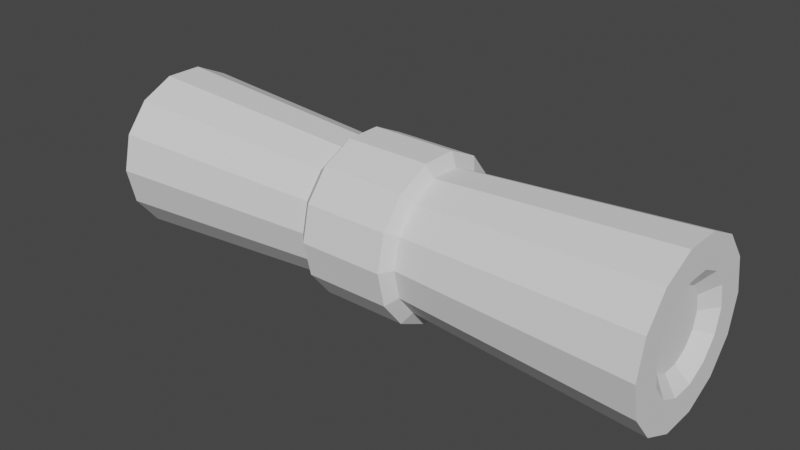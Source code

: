 # Source: pergaminho.blend  (saved by Blender 3.2.14; exported with 4.5.12 LTS)
import bpy
from mathutils import Matrix  # noqa: F401  (used for matrix-valued properties, if any)

bpy.ops.wm.read_factory_settings(use_empty=True)
scene = bpy.context.scene
scene.name = 'Scene'

# ---- collections
col_collection = bpy.data.collections.new('Collection'); scene.collection.children.link(col_collection)

# ---- world
world_world = bpy.data.worlds.new('World'); scene.world = world_world
world_world.use_nodes = True; world_world.node_tree.nodes.clear()
_N = world_world.node_tree.nodes; _L = world_world.node_tree.links
n0 = _N.new('ShaderNodeOutputWorld'); n0.name = 'World Output'; n0.location = (300, 300)
n1 = _N.new('ShaderNodeBackground'); n1.name = 'Background'; n1.location = (10, 300)
n1.inputs[0].default_value = (0.05088, 0.05088, 0.05088, 1.0)
_L.new(n1.outputs[0], n0.inputs[0])
n0.is_active_output = True
world_world.color = (0.05088, 0.05088, 0.05088)
world_world.use_sun_shadow = False
world_world.sun_shadow_jitter_overblur = 0.0

# ---- meshes
me_cylinder = bpy.data.meshes.new('Cylinder')
me_cylinder.from_pydata([(3.428e-08, 0.5308, -1.248), (-3.759e-08, 0.5399, 1.278), (0.2303, 0.4783, -1.248), (0.2342, 0.4864, 1.278), (0.415, 0.331, -1.248), (0.4221, 0.3366, 1.278), (0.5175, 0.1181, -1.248), (0.5263, 0.1201, 1.278), (0.5175, -0.1181, -1.248), (0.5263, -0.1201, 1.278), (0.415, -0.331, -1.248), (0.4221, -0.3366, 1.278), (0.2303, -0.4783, -1.248), (0.2342, -0.4864, 1.278), (-2.647e-08, -0.5308, -1.248), (-7.345e-08, -0.5399, 1.278), (-0.2303, -0.4783, -1.248), (-0.2342, -0.4864, 1.278), (-0.415, -0.331, -1.248), (-0.4221, -0.3366, 1.278), (-0.5175, -0.1181, -1.248), (-0.5263, -0.1201, 1.278), (-0.5175, 0.1181, -1.248), (-0.5263, 0.1201, 1.278), (-0.415, 0.331, -1.248), (-0.4221, 0.3366, 1.278), (-0.2303, 0.4783, -1.248), (-0.2342, 0.4864, 1.278), (3.385e-09, 1.19, -0.177), (0.5164, 1.072, -0.177), (0.9305, 0.7421, -0.177), (1.16, 0.2648, -0.177), (1.16, -0.2648, -0.177), (0.9305, -0.7421, -0.177), (0.5164, -1.072, -0.177), (-1.007e-07, -1.19, -0.177), (-0.5164, -1.072, -0.177), (-0.9305, -0.7421, -0.177), (-1.16, -0.2648, -0.177), (-1.16, 0.2648, -0.177), (-0.9305, 0.7421, -0.177), (-0.5164, 1.072, -0.177), (3.385e-09, 1.19, 0.2185), (0.5164, 1.072, 0.2185), (0.9305, 0.7421, 0.2185), (1.16, 0.2648, 0.2185), (1.16, -0.2648, 0.2185), (0.9305, -0.7421, 0.2185), (0.5164, -1.072, 0.2185), (-1.007e-07, -1.19, 0.2185), (-0.5164, -1.072, 0.2185), (-0.9305, -0.7421, 0.2185), (-1.16, -0.2648, 0.2185), (-1.16, 0.2648, 0.2185), (-0.9305, 0.7421, 0.2185), (-0.5164, 1.072, 0.2185), (0.0, 1.0, 0.25), (0.4339, 0.901, 0.25), (0.7818, 0.6235, 0.25), (0.9749, 0.2225, 0.25), (0.9749, -0.2225, 0.25), (0.7818, -0.6235, 0.25), (0.4339, -0.901, 0.25), (-8.742e-08, -1.0, 0.25), (-0.4339, -0.901, 0.25), (-0.7818, -0.6235, 0.25), (-0.9749, -0.2225, 0.25), (-0.9749, 0.2225, 0.25), (-0.7818, 0.6235, 0.25), (-0.4339, 0.901, 0.25), (0.4339, 0.901, -0.2359), (0.7818, 0.6235, -0.2359), (0.9749, 0.2225, -0.2359), (0.9749, -0.2225, -0.2359), (0.7818, -0.6235, -0.2359), (0.4339, -0.901, -0.2359), (-8.742e-08, -1.0, -0.2359), (-0.4339, -0.901, -0.2359), (-0.7818, -0.6235, -0.2359), (-0.9749, -0.2225, -0.2359), (-0.9749, 0.2225, -0.2359), (-0.7818, 0.6235, -0.2359), (-0.4339, 0.901, -0.2359), (0.0, 1.0, -0.2359), (0.5342, 1.109, 1.336), (-4.565e-08, 1.231, 1.336), (0.9627, 0.7677, 1.336), (1.2, 0.274, 1.336), (1.2, -0.274, 1.336), (0.9627, -0.7677, 1.336), (0.5342, -1.109, 1.336), (-1.533e-07, -1.231, 1.336), (-0.5342, -1.109, 1.336), (-0.9627, -0.7677, 1.336), (-1.2, -0.274, 1.336), (-1.2, 0.274, 1.336), (-0.9627, 0.7677, 1.336), (-0.5342, 1.109, 1.336), (0.339, 0.7039, 1.336), (-4.565e-08, 0.7812, 1.336), (0.6108, 0.4871, 1.336), (0.7616, 0.1738, 1.336), (0.7616, -0.1738, 1.336), (0.6108, -0.4871, 1.336), (0.339, -0.7039, 1.336), (-1.258e-07, -0.7812, 1.336), (-0.339, -0.7039, 1.336), (-0.6108, -0.4871, 1.336), (-0.7616, -0.1738, 1.336), (-0.7616, 0.1738, 1.336), (-0.6108, 0.4871, 1.336), (-0.339, 0.7039, 1.336), (4.122e-08, 1.232, -1.297), (0.5345, 1.11, -1.297), (0.9632, 0.7681, -1.297), (1.201, 0.2741, -1.297), (1.201, -0.2741, -1.297), (0.9632, -0.7681, -1.297), (0.5345, -1.11, -1.297), (-6.648e-08, -1.232, -1.297), (-0.5345, -1.11, -1.297), (-0.9632, -0.7681, -1.297), (-1.201, -0.2741, -1.297), (-1.201, 0.2741, -1.297), (-0.9632, 0.7681, -1.297), (-0.5345, 1.11, -1.297), (4.122e-08, 0.7982, -1.297), (0.3463, 0.7192, -1.297), (0.6241, 0.4977, -1.297), (0.7782, 0.1776, -1.297), (0.7782, -0.1776, -1.297), (0.6241, -0.4977, -1.297), (0.3463, -0.7192, -1.297), (-3.996e-08, -0.7982, -1.297), (-0.3463, -0.7192, -1.297), (-0.6241, -0.4977, -1.297), (-0.7782, -0.1776, -1.297), (-0.7782, 0.1776, -1.297), (-0.6241, 0.4977, -1.297), (-0.3463, 0.7192, -1.297)], [], [(56, 85, 84, 57), (57, 84, 86, 58), (58, 86, 87, 59), (59, 87, 88, 60), (60, 88, 89, 61), (61, 89, 90, 62), (62, 90, 91, 63), (63, 91, 92, 64), (64, 92, 93, 65), (65, 93, 94, 66), (66, 94, 95, 67), (67, 95, 96, 68), (3, 1, 27, 25, 23, 21, 19, 17, 15, 13, 11, 9, 7, 5), (68, 96, 97, 69), (69, 97, 85, 56), (0, 2, 4, 6, 8, 10, 12, 14, 16, 18, 20, 22, 24, 26), (82, 41, 28, 83), (81, 40, 41, 82), (80, 39, 40, 81), (79, 38, 39, 80), (78, 37, 38, 79), (77, 36, 37, 78), (76, 35, 36, 77), (75, 34, 35, 76), (74, 33, 34, 75), (73, 32, 33, 74), (72, 31, 32, 73), (71, 30, 31, 72), (70, 29, 30, 71), (83, 28, 29, 70), (41, 55, 42, 28), (40, 54, 55, 41), (39, 53, 54, 40), (38, 52, 53, 39), (37, 51, 52, 38), (36, 50, 51, 37), (35, 49, 50, 36), (34, 48, 49, 35), (33, 47, 48, 34), (32, 46, 47, 33), (31, 45, 46, 32), (30, 44, 45, 31), (29, 43, 44, 30), (28, 42, 43, 29), (55, 69, 56, 42), (54, 68, 69, 55), (53, 67, 68, 54), (52, 66, 67, 53), (51, 65, 66, 52), (50, 64, 65, 51), (49, 63, 64, 50), (48, 62, 63, 49), (47, 61, 62, 48), (46, 60, 61, 47), (45, 59, 60, 46), (44, 58, 59, 45), (43, 57, 58, 44), (42, 56, 57, 43), (112, 83, 70, 113), (113, 70, 71, 114), (114, 71, 72, 115), (115, 72, 73, 116), (116, 73, 74, 117), (117, 74, 75, 118), (118, 75, 76, 119), (119, 76, 77, 120), (120, 77, 78, 121), (121, 78, 79, 122), (122, 79, 80, 123), (123, 80, 81, 124), (124, 81, 82, 125), (125, 82, 83, 112), (99, 98, 84, 85), (98, 100, 86, 84), (100, 101, 87, 86), (101, 102, 88, 87), (102, 103, 89, 88), (103, 104, 90, 89), (104, 105, 91, 90), (105, 106, 92, 91), (106, 107, 93, 92), (107, 108, 94, 93), (108, 109, 95, 94), (109, 110, 96, 95), (110, 111, 97, 96), (111, 99, 85, 97), (1, 3, 98, 99), (3, 5, 100, 98), (5, 7, 101, 100), (7, 9, 102, 101), (9, 11, 103, 102), (11, 13, 104, 103), (13, 15, 105, 104), (15, 17, 106, 105), (17, 19, 107, 106), (19, 21, 108, 107), (21, 23, 109, 108), (23, 25, 110, 109), (25, 27, 111, 110), (27, 1, 99, 111), (127, 126, 112, 113), (128, 127, 113, 114), (129, 128, 114, 115), (130, 129, 115, 116), (131, 130, 116, 117), (132, 131, 117, 118), (133, 132, 118, 119), (134, 133, 119, 120), (135, 134, 120, 121), (136, 135, 121, 122), (137, 136, 122, 123), (138, 137, 123, 124), (139, 138, 124, 125), (126, 139, 125, 112), (2, 0, 126, 127), (4, 2, 127, 128), (6, 4, 128, 129), (8, 6, 129, 130), (10, 8, 130, 131), (12, 10, 131, 132), (14, 12, 132, 133), (16, 14, 133, 134), (18, 16, 134, 135), (20, 18, 135, 136), (22, 20, 136, 137), (24, 22, 137, 138), (26, 24, 138, 139), (0, 26, 139, 126)])
_uv = me_cylinder.uv_layers.new(name='UVMap')
_uv.uv.foreach_set('vector', [1.0, 0.8125, 1.0, 1.0, 0.9286, 1.0, 0.9286, 0.8125, 0.9286, 0.8125, 0.9286, 1.0, 0.8571, 1.0, 0.8571, 0.8125, 0.8571, 0.8125, 0.8571, 1.0, 0.7857, 1.0, 0.7857, 0.8125, 0.7857, 0.8125, 0.7857, 1.0, 0.7143, 1.0, 0.7143, 0.8125, 0.7143, 0.8125, 0.7143, 1.0, 0.6429, 1.0, 0.6429, 0.8125, 0.6429, 0.8125, 0.6429, 1.0, 0.5714, 1.0, 0.5714, 0.8125, 0.5714, 0.8125, 0.5714, 1.0, 0.5, 1.0, 0.5, 0.8125, 0.5, 0.8125, 0.5, 1.0, 0.4286, 1.0, 0.4286, 0.8125, 0.4286, 0.8125, 0.4286, 1.0, 0.3571, 1.0, 0.3571, 0.8125, 0.3571, 0.8125, 0.3571, 1.0, 0.2857, 1.0, 0.2857, 0.8125, 0.2857, 0.8125, 0.2857, 1.0, 0.2143, 1.0, 0.2143, 0.8125, 0.2143, 0.8125, 0.2143, 1.0, 0.1429, 1.0, 0.1429, 0.8125, 0.2957, 0.3448, 0.25, 0.3552, 0.2043, 0.3448, 0.1677, 0.3156, 0.1474, 0.2734, 0.1474, 0.2266, 0.1677, 0.1844, 0.2043, 0.1552, 0.25, 0.1448, 0.2957, 0.1552, 0.3323, 0.1844, 0.3526, 0.2266, 0.3526, 0.2734, 0.3323, 0.3156, 0.1429, 0.8125, 0.1429, 1.0, 0.07143, 1.0, 0.07143, 0.8125, 0.07143, 0.8125, 0.07143, 1.0, -1.341e-07, 1.0, -1.341e-07, 0.8125, 0.75, 0.3534, 0.7949, 0.3432, 0.8309, 0.3145, 0.8508, 0.273, 0.8508, 0.227, 0.8309, 0.1855, 0.7949, 0.1568, 0.75, 0.1466, 0.7051, 0.1568, 0.6691, 0.1855, 0.6492, 0.227, 0.6492, 0.273, 0.6691, 0.3145, 0.7051, 0.3432, 0.07143, 0.691, 0.07143, 0.7136, -1.341e-07, 0.7136, -1.341e-07, 0.691, 0.1429, 0.691, 0.1429, 0.7136, 0.07143, 0.7136, 0.07143, 0.691, 0.2143, 0.691, 0.2143, 0.7136, 0.1429, 0.7136, 0.1429, 0.691, 0.2857, 0.691, 0.2857, 0.7136, 0.2143, 0.7136, 0.2143, 0.691, 0.3571, 0.691, 0.3571, 0.7136, 0.2857, 0.7136, 0.2857, 0.691, 0.4286, 0.691, 0.4286, 0.7136, 0.3571, 0.7136, 0.3571, 0.691, 0.5, 0.691, 0.5, 0.7136, 0.4286, 0.7136, 0.4286, 0.691, 0.5714, 0.691, 0.5714, 0.7136, 0.5, 0.7136, 0.5, 0.691, 0.6429, 0.691, 0.6429, 0.7136, 0.5714, 0.7136, 0.5714, 0.691, 0.7143, 0.691, 0.7143, 0.7136, 0.6429, 0.7136, 0.6429, 0.691, 0.7857, 0.691, 0.7857, 0.7136, 0.7143, 0.7136, 0.7143, 0.691, 0.8571, 0.691, 0.8571, 0.7136, 0.7857, 0.7136, 0.7857, 0.691, 0.9286, 0.691, 0.9286, 0.7136, 0.8571, 0.7136, 0.8571, 0.691, 1.0, 0.691, 1.0, 0.7136, 0.9286, 0.7136, 0.9286, 0.691, 0.07143, 0.7136, 0.07143, 0.7967, -1.341e-07, 0.7967, -1.341e-07, 0.7136, 0.1429, 0.7136, 0.1429, 0.7967, 0.07143, 0.7967, 0.07143, 0.7136, 0.2143, 0.7136, 0.2143, 0.7967, 0.1429, 0.7967, 0.1429, 0.7136, 0.2857, 0.7136, 0.2857, 0.7967, 0.2143, 0.7967, 0.2143, 0.7136, 0.3571, 0.7136, 0.3571, 0.7967, 0.2857, 0.7967, 0.2857, 0.7136, 0.4286, 0.7136, 0.4286, 0.7967, 0.3571, 0.7967, 0.3571, 0.7136, 0.5, 0.7136, 0.5, 0.7967, 0.4286, 0.7967, 0.4286, 0.7136, 0.5714, 0.7136, 0.5714, 0.7967, 0.5, 0.7967, 0.5, 0.7136, 0.6429, 0.7136, 0.6429, 0.7967, 0.5714, 0.7967, 0.5714, 0.7136, 0.7143, 0.7136, 0.7143, 0.7967, 0.6429, 0.7967, 0.6429, 0.7136, 0.7857, 0.7136, 0.7857, 0.7967, 0.7143, 0.7967, 0.7143, 0.7136, 0.8571, 0.7136, 0.8571, 0.7967, 0.7857, 0.7967, 0.7857, 0.7136, 0.9286, 0.7136, 0.9286, 0.7967, 0.8571, 0.7967, 0.8571, 0.7136, 1.0, 0.7136, 1.0, 0.7967, 0.9286, 0.7967, 0.9286, 0.7136, 0.07143, 0.7967, 0.07143, 0.8125, -1.341e-07, 0.8125, -1.341e-07, 0.7967, 0.1429, 0.7967, 0.1429, 0.8125, 0.07143, 0.8125, 0.07143, 0.7967, 0.2143, 0.7967, 0.2143, 0.8125, 0.1429, 0.8125, 0.1429, 0.7967, 0.2857, 0.7967, 0.2857, 0.8125, 0.2143, 0.8125, 0.2143, 0.7967, 0.3571, 0.7967, 0.3571, 0.8125, 0.2857, 0.8125, 0.2857, 0.7967, 0.4286, 0.7967, 0.4286, 0.8125, 0.3571, 0.8125, 0.3571, 0.7967, 0.5, 0.7967, 0.5, 0.8125, 0.4286, 0.8125, 0.4286, 0.7967, 0.5714, 0.7967, 0.5714, 0.8125, 0.5, 0.8125, 0.5, 0.7967, 0.6429, 0.7967, 0.6429, 0.8125, 0.5714, 0.8125, 0.5714, 0.7967, 0.7143, 0.7967, 0.7143, 0.8125, 0.6429, 0.8125, 0.6429, 0.7967, 0.7857, 0.7967, 0.7857, 0.8125, 0.7143, 0.8125, 0.7143, 0.7967, 0.8571, 0.7967, 0.8571, 0.8125, 0.7857, 0.8125, 0.7857, 0.7967, 0.9286, 0.7967, 0.9286, 0.8125, 0.8571, 0.8125, 0.8571, 0.7967, 1.0, 0.7967, 1.0, 0.8125, 0.9286, 0.8125, 0.9286, 0.7967, 1.0, 0.5, 1.0, 0.691, 0.9286, 0.691, 0.9286, 0.5, 0.9286, 0.5, 0.9286, 0.691, 0.8571, 0.691, 0.8571, 0.5, 0.8571, 0.5, 0.8571, 0.691, 0.7857, 0.691, 0.7857, 0.5, 0.7857, 0.5, 0.7857, 0.691, 0.7143, 0.691, 0.7143, 0.5, 0.7143, 0.5, 0.7143, 0.691, 0.6429, 0.691, 0.6429, 0.5, 0.6429, 0.5, 0.6429, 0.691, 0.5714, 0.691, 0.5714, 0.5, 0.5714, 0.5, 0.5714, 0.691, 0.5, 0.691, 0.5, 0.5, 0.5, 0.5, 0.5, 0.691, 0.4286, 0.691, 0.4286, 0.5, 0.4286, 0.5, 0.4286, 0.691, 0.3571, 0.691, 0.3571, 0.5, 0.3571, 0.5, 0.3571, 0.691, 0.2857, 0.691, 0.2857, 0.5, 0.2857, 0.5, 0.2857, 0.691, 0.2143, 0.691, 0.2143, 0.5, 0.2143, 0.5, 0.2143, 0.691, 0.1429, 0.691, 0.1429, 0.5, 0.1429, 0.5, 0.1429, 0.691, 0.07143, 0.691, 0.07143, 0.5, 0.07143, 0.5, 0.07143, 0.691, -1.341e-07, 0.691, -1.341e-07, 0.5, 0.25, 0.4023, 0.3161, 0.3872, 0.3541, 0.4662, 0.25, 0.49, 0.3161, 0.3872, 0.3691, 0.3449, 0.4376, 0.3996, 0.3541, 0.4662, 0.3691, 0.3449, 0.3985, 0.2839, 0.484, 0.3034, 0.4376, 0.3996, 0.3985, 0.2839, 0.3985, 0.2161, 0.484, 0.1966, 0.484, 0.3034, 0.3985, 0.2161, 0.3691, 0.1551, 0.4376, 0.1004, 0.484, 0.1966, 0.3691, 0.1551, 0.3161, 0.1128, 0.3541, 0.03377, 0.4376, 0.1004, 0.3161, 0.1128, 0.25, 0.09773, 0.25, 0.01, 0.3541, 0.03377, 0.25, 0.09773, 0.1839, 0.1128, 0.1459, 0.03377, 0.25, 0.01, 0.1839, 0.1128, 0.1309, 0.1551, 0.06236, 0.1004, 0.1459, 0.03377, 0.1309, 0.1551, 0.1015, 0.2161, 0.01602, 0.1966, 0.06236, 0.1004, 0.1015, 0.2161, 0.1015, 0.2839, 0.01602, 0.3034, 0.01602, 0.1966, 0.1015, 0.2839, 0.1309, 0.3449, 0.06236, 0.3996, 0.01602, 0.3034, 0.1309, 0.3449, 0.1839, 0.3872, 0.1459, 0.4662, 0.06236, 0.3996, 0.1839, 0.3872, 0.25, 0.4023, 0.25, 0.49, 0.1459, 0.4662, 0.25, 0.3552, 0.2957, 0.3448, 0.3161, 0.3872, 0.25, 0.4023, 0.2957, 0.3448, 0.3323, 0.3156, 0.3691, 0.3449, 0.3161, 0.3872, 0.3323, 0.3156, 0.3526, 0.2734, 0.3985, 0.2839, 0.3691, 0.3449, 0.3526, 0.2734, 0.3526, 0.2266, 0.3985, 0.2161, 0.3985, 0.2839, 0.3526, 0.2266, 0.3323, 0.1844, 0.3691, 0.1551, 0.3985, 0.2161, 0.3323, 0.1844, 0.2957, 0.1552, 0.3161, 0.1128, 0.3691, 0.1551, 0.2957, 0.1552, 0.25, 0.1448, 0.25, 0.09773, 0.3161, 0.1128, 0.25, 0.1448, 0.2043, 0.1552, 0.1839, 0.1128, 0.25, 0.09773, 0.2043, 0.1552, 0.1677, 0.1844, 0.1309, 0.1551, 0.1839, 0.1128, 0.1677, 0.1844, 0.1474, 0.2266, 0.1015, 0.2161, 0.1309, 0.1551, 0.1474, 0.2266, 0.1474, 0.2734, 0.1015, 0.2839, 0.1015, 0.2161, 0.1474, 0.2734, 0.1677, 0.3156, 0.1309, 0.3449, 0.1015, 0.2839, 0.1677, 0.3156, 0.2043, 0.3448, 0.1839, 0.3872, 0.1309, 0.3449, 0.2043, 0.3448, 0.25, 0.3552, 0.25, 0.4023, 0.1839, 0.3872, 0.8175, 0.3901, 0.75, 0.4055, 0.75, 0.49, 0.8541, 0.4662, 0.8716, 0.347, 0.8175, 0.3901, 0.8541, 0.4662, 0.9376, 0.3996, 0.9016, 0.2846, 0.8716, 0.347, 0.9376, 0.3996, 0.984, 0.3034, 0.9016, 0.2154, 0.9016, 0.2846, 0.984, 0.3034, 0.984, 0.1966, 0.8716, 0.153, 0.9016, 0.2154, 0.984, 0.1966, 0.9376, 0.1004, 0.8175, 0.1099, 0.8716, 0.153, 0.9376, 0.1004, 0.8541, 0.03377, 0.75, 0.0945, 0.8175, 0.1099, 0.8541, 0.03377, 0.75, 0.01, 0.6825, 0.1099, 0.75, 0.0945, 0.75, 0.01, 0.6459, 0.03377, 0.6284, 0.153, 0.6825, 0.1099, 0.6459, 0.03377, 0.5624, 0.1004, 0.5984, 0.2154, 0.6284, 0.153, 0.5624, 0.1004, 0.516, 0.1966, 0.5984, 0.2846, 0.5984, 0.2154, 0.516, 0.1966, 0.516, 0.3034, 0.6284, 0.347, 0.5984, 0.2846, 0.516, 0.3034, 0.5624, 0.3996, 0.6825, 0.3901, 0.6284, 0.347, 0.5624, 0.3996, 0.6459, 0.4662, 0.75, 0.4055, 0.6825, 0.3901, 0.6459, 0.4662, 0.75, 0.49, 0.7949, 0.3432, 0.75, 0.3534, 0.75, 0.4055, 0.8175, 0.3901, 0.8309, 0.3145, 0.7949, 0.3432, 0.8175, 0.3901, 0.8716, 0.347, 0.8508, 0.273, 0.8309, 0.3145, 0.8716, 0.347, 0.9016, 0.2846, 0.8508, 0.227, 0.8508, 0.273, 0.9016, 0.2846, 0.9016, 0.2154, 0.8309, 0.1855, 0.8508, 0.227, 0.9016, 0.2154, 0.8716, 0.153, 0.7949, 0.1568, 0.8309, 0.1855, 0.8716, 0.153, 0.8175, 0.1099, 0.75, 0.1466, 0.7949, 0.1568, 0.8175, 0.1099, 0.75, 0.0945, 0.7051, 0.1568, 0.75, 0.1466, 0.75, 0.0945, 0.6825, 0.1099, 0.6691, 0.1855, 0.7051, 0.1568, 0.6825, 0.1099, 0.6284, 0.153, 0.6492, 0.227, 0.6691, 0.1855, 0.6284, 0.153, 0.5984, 0.2154, 0.6492, 0.273, 0.6492, 0.227, 0.5984, 0.2154, 0.5984, 0.2846, 0.6691, 0.3145, 0.6492, 0.273, 0.5984, 0.2846, 0.6284, 0.347, 0.7051, 0.3432, 0.6691, 0.3145, 0.6284, 0.347, 0.6825, 0.3901, 0.75, 0.3534, 0.7051, 0.3432, 0.6825, 0.3901, 0.75, 0.4055])
me_cylinder.update()

# ---- objects
ob_cylinder = bpy.data.objects.new('Cylinder', me_cylinder)

# ---- transforms, parenting, visibility, modifiers, constraints
ob_cylinder.location = (0.0, 0.0, 0.0)
ob_cylinder.rotation_euler = (0.0, 1.571, 0.0)
ob_cylinder.scale = (1.0, 1.0, 3.191)

# ---- collection membership
col_collection.objects.link(ob_cylinder)

# ---- scene / render settings (as saved in the file)
scene.frame_start = 1; scene.frame_end = 250; scene.frame_set(1)
scene.render.engine = 'BLENDER_EEVEE_NEXT'
scene.cycles.sampling_pattern = 'TABULATED_SOBOL'
scene.cycles.use_light_tree = False
scene.view_settings.view_transform = 'Filmic'
bpy.context.view_layer.update()

# ---- added for rendering (the .blend has no active camera and no usable light): camera, sun
cam_auto = bpy.data.cameras.new('AutoCamera')
cam_auto.lens = 50.0
cam_auto.sensor_width = 36.0
cam_auto.clip_end = 1000.0
ob_auto_camera = bpy.data.objects.new('AutoCamera', cam_auto)
scene.collection.objects.link(ob_auto_camera)
ob_auto_camera.location = (8.46432, -10.0828, 6.72189)
ob_auto_camera.rotation_euler = (1.09748, -7.21219e-08, 0.694738)
scene.camera = ob_auto_camera
light_auto_sun = bpy.data.lights.new('AutoSun', 'SUN')
light_auto_sun.energy = 3.0
light_auto_sun.angle = 0.0523599
ob_auto_sun = bpy.data.objects.new('AutoSun', light_auto_sun)
scene.collection.objects.link(ob_auto_sun)
ob_auto_sun.rotation_euler = (0.872665, 0.174533, 0.523599)
bpy.context.view_layer.update()
